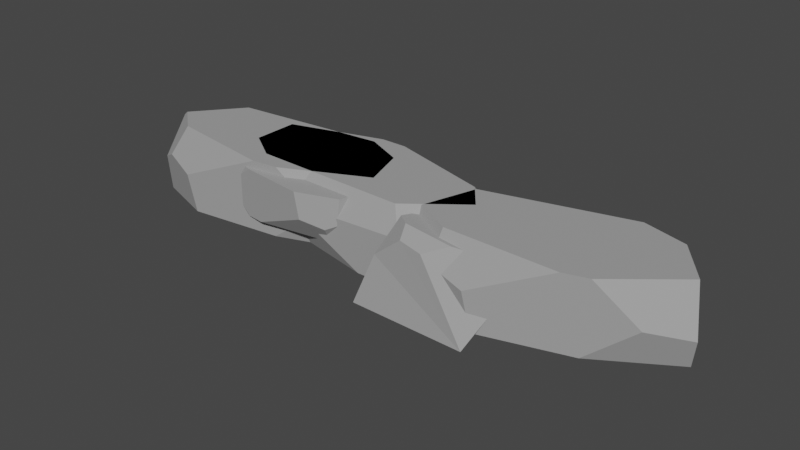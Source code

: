 # Source: RockGround.blend  (saved by Blender 3.4.6; exported with 4.5.12 LTS)
import bpy
from mathutils import Matrix  # noqa: F401  (used for matrix-valued properties, if any)

bpy.ops.wm.read_factory_settings(use_empty=True)
scene = bpy.context.scene
scene.name = 'Scene'

# ---- collections
col_collection = bpy.data.collections.new('Collection'); scene.collection.children.link(col_collection)

# ---- materials (node trees are filled in below, after node groups)
mat_material_001 = bpy.data.materials.new('Material.001')
mat_material_001.use_transparent_shadow = False

# ---- material node trees
mat_material_001.use_nodes = True; mat_material_001.node_tree.nodes.clear()
_N = mat_material_001.node_tree.nodes; _L = mat_material_001.node_tree.links
n0 = _N.new('ShaderNodeBsdfPrincipled'); n0.name = 'Principled BSDF'; n0.location = (10, 300)
n0.distribution = 'GGX'
n0.subsurface_method = 'RANDOM_WALK_SKIN'
n0.inputs[0].default_value = (0.3515, 0.3515, 0.3515, 1.0)
n0.inputs[2].default_value = 0.8982
n0.inputs[3].default_value = 1.45
n0.inputs[27].default_value = (0.0, 0.0, 0.0, 1.0)
n0.inputs[28].default_value = 1.0
n1 = _N.new('ShaderNodeOutputMaterial'); n1.name = 'Material Output'; n1.location = (300, 300)
_L.new(n0.outputs[0], n1.inputs[0])
n1.is_active_output = True

# ---- world
world_world = bpy.data.worlds.new('World'); scene.world = world_world
world_world.use_nodes = True; world_world.node_tree.nodes.clear()
_N = world_world.node_tree.nodes; _L = world_world.node_tree.links
n0 = _N.new('ShaderNodeOutputWorld'); n0.name = 'World Output'; n0.location = (300, 300)
n1 = _N.new('ShaderNodeBackground'); n1.name = 'Background'; n1.location = (10, 300)
n1.inputs[0].default_value = (0.05088, 0.05088, 0.05088, 1.0)
_L.new(n1.outputs[0], n0.inputs[0])
n0.is_active_output = True
world_world.color = (0.05088, 0.05088, 0.05088)
world_world.use_sun_shadow = False
world_world.sun_shadow_jitter_overblur = 0.0

# ---- meshes
me_cube_005 = bpy.data.meshes.new('Cube.005')
me_cube_005.from_pydata([(3.219, -3.268, -1.328), (3.687, -2.501, -0.09488), (3.687, -0.2956, -2.256), (3.951, -1.614, -0.2066), (7.009, -0.4694, -0.5616), (4.137, -2.83, -0.09594), (4.275, -3.273, -0.4764), (7.157, -3.91, -3.011), (7.991, -2.75, -1.16), (6.684, -2.761, -0.3007), (5.996, -2.949, -0.228), (5.17, -3.392, -0.5928), (2.622, -3.658, -3.145), (5.429, -1.815, -2.603), (4.06, -2.834, -2.603), (-3.997, 0.4323, 0.08304), (-0.4606, 1.475, 0.08304), (-3.997, 0.7207, -2.603), (-0.2802, 1.475, -2.603), (-2.167, 1.475, -1.274), (-3.997, 1.03, -1.529), (-3.997, -1.273, 0.08304), (-3.997, -1.11, -2.603), (-2.755, -2.095, 0.08304), (2.104, -2.834, -2.603), (-3.997, -2.232, -1.008), (-3.404, -1.692, -2.603), (-3.997, -1.968, -1.643), (-3.027, -2.575, -0.6673), (-1.136, -2.834, -0.9859), (4.642, -2.834, -2.276), (5.429, -2.52, -2.072), (5.429, -0.7464, -0.06752), (5.254, -0.7014, 0.08304), (3.238, -2.262, 0.08304), (3.823, -2.834, -0.773), (4.405, -2.834, -1.149), (5.429, -2.476, -1.512), (0.5371, 1.475, 0.08304), (4.448, 0.3418, 0.08304), (5.429, 0.453, -2.603), (5.429, 0.6271, -1.208), (3.423, 1.475, -2.603), (4.927, 0.9197, -0.9121), (3.763, 1.475, -1.215), (-8.461, -0.1413, -2.603), (-7.454, 1.037, -2.603), (1.436, -1.232, 0.08304), (-1.674, -2.697, 0.08304), (1.528, -1.519, -2.603), (-1.85, -2.719, -2.603), (-0.01274, -2.49, -1.274), (1.627, -1.826, -1.529), (0.8908, 0.4624, 0.08304), (0.9427, 0.3009, -2.603), (-0.5812, 1.129, 0.08304), (-5.549, 1.274, -2.603), (0.5843, 1.415, -1.008), (0.1788, 0.8073, -2.603), (0.6686, 1.153, -1.643), (-0.47, 1.638, -0.6673), (-2.394, 1.667, -0.9859), (-8.021, 0.9665, -2.276), (-8.686, 0.5592, -2.072), (-8.119, -1.204, -0.06752), (-7.934, -1.227, 0.08304), (-6.47, 0.5682, 0.08304), (-7.223, 1.066, -0.773), (-7.789, 0.9953, -1.149), (-8.672, 0.5147, -1.512), (-2.646, -2.818, 0.08304), (-6.816, -2.166, 0.08304), (-7.736, -2.396, -2.603), (-7.68, -2.569, -1.208), (-5.456, -3.168, -2.603), (-7.098, -2.799, -0.9121), (-5.787, -3.209, -1.215), (2.983, -0.7407, -2.603), (3.442, 0.5899, -2.603), (12.84, -0.5222, 0.08304), (10.51, -2.426, 0.08304), (13.05, -0.8006, -2.603), (10.35, -2.471, -2.603), (12.0, -1.993, -1.274), (13.27, -1.099, -1.529), (11.61, 1.124, 0.08304), (11.73, 0.9674, -2.603), (9.931, 1.603, 0.08304), (5.151, 1.086, -2.603), (10.92, 2.05, -1.008), (10.79, 1.379, -2.603), (11.11, 1.796, -1.643), (9.821, 2.136, -0.6673), (7.982, 1.907, -0.9859), (2.934, 0.4424, -2.276), (2.474, -0.06001, -2.072), (3.756, -1.773, -0.06752), (3.941, -1.772, 0.08304), (4.574, 0.2459, 0.08304), (3.65, 0.6501, -0.773), (3.142, 0.5027, -1.149), (2.506, -0.1032, -1.512), (9.634, -2.678, 0.08304), (5.399, -2.575, 0.08304), (4.622, -2.931, -2.603), (4.748, -3.099, -1.208), (7.113, -3.41, -2.603), (5.398, -3.255, -0.9121), (6.816, -3.496, -1.215), (1.763, -1.186, -0.2118), (1.072, -0.3785, -0.2118), (-5.021, -1.934, -2.053), (-2.889, -2.938, -2.053), (-5.084, -2.13, -0.2118), (-2.768, -2.953, -0.2118), (-4.028, -2.796, -1.122), (-5.152, -2.341, -0.9476), (-4.647, -0.7724, -2.053), (-4.683, -0.8831, -0.2118), (-3.638, -0.3156, -2.053), (-0.2332, -0.2159, -0.2118), (-4.437, -0.1191, -1.305), (-4.159, -0.536, -0.2118), (-4.495, -0.2988, -0.8696), (-3.714, 0.03373, -1.538), (-2.396, 0.05342, -1.32), (1.461, -0.4269, -0.4355), (1.917, -0.7061, -0.5757), (1.528, -1.914, -1.949), (1.402, -1.931, -2.053), (0.3982, -0.6999, -2.053), (0.914, -0.3588, -1.466), (1.302, -0.4071, -1.208), (1.907, -0.7365, -0.9596), (-2.223, -3.021, -2.053), (0.6356, -2.574, -2.053), (1.266, -2.731, -0.2118), (1.228, -2.85, -1.167), (-0.2968, -3.261, -0.2118), (0.8287, -3.008, -1.371), (-0.06988, -3.289, -1.163)], [], [(5, 1, 0, 6), (7, 8, 9, 10, 11), (6, 11, 10, 5), (5, 10, 9, 4, 3, 1), (12, 7, 11, 6, 0), (2, 12, 0, 1, 3), (30, 14, 13, 31), (20, 15, 16, 19), (17, 20, 19, 18), (26, 27, 22), (28, 25, 27, 26, 24, 29), (32, 33, 34, 35, 36, 37), (35, 34, 23, 28, 29), (22, 27, 25, 21, 15, 20, 17), (21, 25, 28, 23), (31, 37, 36, 30), (30, 36, 35, 29, 24, 14), (38, 16, 15, 21, 23, 34, 33, 39), (43, 39, 33, 32, 41), (41, 32, 37, 31, 13, 40), (43, 44, 38, 39), (19, 16, 38, 44, 42, 18), (18, 42, 40, 13, 14, 24, 26, 22, 17), (44, 43, 41, 40, 42), (62, 46, 45, 63), (52, 47, 48, 51), (49, 52, 51, 50), (58, 59, 54), (60, 57, 59, 58, 56, 61), (64, 65, 66, 67, 68, 69), (67, 66, 55, 60, 61), (54, 59, 57, 53, 47, 52, 49), (53, 57, 60, 55), (63, 69, 68, 62), (62, 68, 67, 61, 56, 46), (70, 48, 47, 53, 55, 66, 65, 71), (75, 71, 65, 64, 73), (73, 64, 69, 63, 45, 72), (75, 76, 70, 71), (51, 48, 70, 76, 74, 50), (50, 74, 72, 45, 46, 56, 58, 54, 49), (76, 75, 73, 72, 74), (94, 78, 77, 95), (84, 79, 80, 83), (81, 84, 83, 82), (90, 91, 86), (92, 89, 91, 90, 88, 93), (96, 97, 98, 99, 100, 101), (99, 98, 87, 92, 93), (86, 91, 89, 85, 79, 84, 81), (85, 89, 92, 87), (95, 101, 100, 94), (94, 100, 99, 93, 88, 78), (102, 80, 79, 85, 87, 98, 97, 103), (107, 103, 97, 96, 105), (105, 96, 101, 95, 77, 104), (107, 108, 102, 103), (83, 80, 102, 108, 106, 82), (82, 106, 104, 77, 78, 88, 90, 86, 81), (108, 107, 105, 104, 106), (126, 110, 109, 127), (116, 111, 112, 115), (113, 116, 115, 114), (122, 123, 118), (124, 121, 123, 122, 120, 125), (128, 129, 130, 131, 132, 133), (131, 130, 119, 124, 125), (118, 123, 121, 117, 111, 116, 113), (117, 121, 124, 119), (127, 133, 132, 126), (126, 132, 131, 125, 120, 110), (134, 112, 111, 117, 119, 130, 129, 135), (139, 135, 129, 128, 137), (137, 128, 133, 127, 109, 136), (139, 140, 134, 135), (115, 112, 134, 140, 138, 114), (114, 138, 136, 109, 110, 120, 122, 118, 113), (140, 139, 137, 136, 138)])
_uv = me_cube_005.uv_layers.new(name='UVMap')
_uv.uv.foreach_set('vector', [0.3845, 0.75, 0.3387, 0.75, 0.375, 0.6909, 0.4244, 0.7318, 0.625, 0.6216, 0.6831, 0.7168, 0.5453, 0.6716, 0.5103, 0.7772, 0.4766, 0.7292, 0.4244, 0.7318, 0.4766, 0.7292, 0.5103, 0.7156, 0.4054, 0.7709, 0.4054, 0.7709, 0.5103, 0.7772, 0.5453, 0.7926, 0.5255, 0.9241, 0.375, 0.8382, 0.375, 0.7863, 0.5048, 0.5492, 0.611, 0.6289, 0.4766, 0.7292, 0.4244, 0.7318, 0.375, 0.6909, 0.3218, 0.5, 0.375, 0.5593, 0.375, 0.6909, 0.3387, 0.75, 0.2868, 0.75, 0.3845, 0.75, 0.3387, 0.75, 0.375, 0.6909, 0.4244, 0.7318, 0.4749, 0.2242, 0.625, 0.1895, 0.7812, 0.5, 0.576, 0.3758, 0.375, 0.2062, 0.4749, 0.2242, 0.576, 0.3758, 0.375, 0.3486, 0.375, 0.3881, 0.4643, 0.05025, 0.375, 0.1, 0.5552, 0.4007, 0.5234, 0.03494, 0.4643, 0.05025, 0.375, 0.3881, 0.2868, 0.75, 0.5255, 0.9241, 0.611, 0.6289, 0.625, 0.6216, 0.6831, 0.7168, 0.5453, 0.6716, 0.5103, 0.7772, 0.4766, 0.7292, 0.5453, 0.6716, 0.6606, 0.7393, 0.8421, 0.7071, 0.6314, 0.4606, 0.5255, 0.4275, 0.375, 0.1, 0.4643, 0.05025, 0.5234, 0.03494, 0.625, 0.09058, 0.625, 0.1895, 0.4749, 0.2242, 0.375, 0.2062, 0.625, 0.09058, 0.5234, 0.03494, 0.5552, 0.4007, 0.625, 0.5365, 0.4244, 0.7318, 0.4766, 0.7292, 0.5103, 0.7156, 0.4054, 0.7709, 0.4054, 0.7709, 0.5103, 0.7772, 0.5453, 0.7926, 0.5255, 0.9241, 0.375, 0.8382, 0.375, 0.7863, 0.7547, 0.5, 0.7812, 0.5, 0.875, 0.5605, 0.875, 0.6594, 0.8421, 0.7071, 0.6831, 0.7168, 0.6296, 0.6263, 0.651, 0.5658, 0.5324, 0.5189, 0.625, 0.5397, 0.625, 0.6216, 0.611, 0.6289, 0.5048, 0.5492, 0.5048, 0.5492, 0.611, 0.6289, 0.4766, 0.7292, 0.4244, 0.7318, 0.375, 0.6909, 0.375, 0.5593, 0.5324, 0.5189, 0.543, 0.4946, 0.7547, 0.5, 0.625, 0.5397, 0.4987, 0.2985, 0.625, 0.3438, 0.625, 0.3703, 0.5042, 0.4558, 0.375, 0.4468, 0.375, 0.3486, 0.2236, 0.5, 0.3218, 0.5, 0.375, 0.5593, 0.375, 0.6909, 0.3387, 0.75, 0.2868, 0.75, 0.1407, 0.6838, 0.125, 0.65, 0.125, 0.5438, 0.543, 0.4946, 0.5324, 0.5189, 0.5048, 0.5492, 0.375, 0.5593, 0.3218, 0.5, 0.3845, 0.75, 0.3387, 0.75, 0.375, 0.6909, 0.4244, 0.7318, 0.4749, 0.2242, 0.625, 0.1895, 0.7812, 0.5, 0.576, 0.3758, 0.375, 0.2062, 0.4749, 0.2242, 0.576, 0.3758, 0.375, 0.3486, 0.375, 0.3881, 0.4643, 0.05025, 0.375, 0.1, 0.5552, 0.4007, 0.5234, 0.03494, 0.4643, 0.05025, 0.375, 0.3881, 0.2868, 0.75, 0.5255, 0.9241, 0.611, 0.6289, 0.625, 0.6216, 0.6831, 0.7168, 0.5453, 0.6716, 0.5103, 0.7772, 0.4766, 0.7292, 0.5453, 0.6716, 0.6606, 0.7393, 0.8421, 0.7071, 0.6314, 0.4606, 0.5255, 0.4275, 0.375, 0.1, 0.4643, 0.05025, 0.5234, 0.03494, 0.625, 0.09058, 0.625, 0.1895, 0.4749, 0.2242, 0.375, 0.2062, 0.625, 0.09058, 0.5234, 0.03494, 0.5552, 0.4007, 0.625, 0.5365, 0.4244, 0.7318, 0.4766, 0.7292, 0.5103, 0.7156, 0.4054, 0.7709, 0.4054, 0.7709, 0.5103, 0.7772, 0.5453, 0.7926, 0.5255, 0.9241, 0.375, 0.8382, 0.375, 0.7863, 0.7547, 0.5, 0.7812, 0.5, 0.875, 0.5605, 0.875, 0.6594, 0.8421, 0.7071, 0.6831, 0.7168, 0.6296, 0.6263, 0.651, 0.5658, 0.5324, 0.5189, 0.625, 0.5397, 0.625, 0.6216, 0.611, 0.6289, 0.5048, 0.5492, 0.5048, 0.5492, 0.611, 0.6289, 0.4766, 0.7292, 0.4244, 0.7318, 0.375, 0.6909, 0.375, 0.5593, 0.5324, 0.5189, 0.543, 0.4946, 0.7547, 0.5, 0.625, 0.5397, 0.4987, 0.2985, 0.625, 0.3438, 0.625, 0.3703, 0.5042, 0.4558, 0.375, 0.4468, 0.375, 0.3486, 0.2236, 0.5, 0.3218, 0.5, 0.375, 0.5593, 0.375, 0.6909, 0.3387, 0.75, 0.2868, 0.75, 0.1407, 0.6838, 0.125, 0.65, 0.125, 0.5438, 0.543, 0.4946, 0.5324, 0.5189, 0.5048, 0.5492, 0.375, 0.5593, 0.3218, 0.5, 0.3845, 0.75, 0.3387, 0.75, 0.375, 0.6909, 0.4244, 0.7318, 0.4749, 0.2242, 0.625, 0.1895, 0.7812, 0.5, 0.576, 0.3758, 0.375, 0.2062, 0.4749, 0.2242, 0.576, 0.3758, 0.375, 0.3486, 0.375, 0.3881, 0.4643, 0.05025, 0.375, 0.1, 0.5552, 0.4007, 0.5234, 0.03494, 0.4643, 0.05025, 0.375, 0.3881, 0.2868, 0.75, 0.5255, 0.9241, 0.611, 0.6289, 0.625, 0.6216, 0.6831, 0.7168, 0.5453, 0.6716, 0.5103, 0.7772, 0.4766, 0.7292, 0.5453, 0.6716, 0.6606, 0.7393, 0.8421, 0.7071, 0.6314, 0.4606, 0.5255, 0.4275, 0.375, 0.1, 0.4643, 0.05025, 0.5234, 0.03494, 0.625, 0.09058, 0.625, 0.1895, 0.4749, 0.2242, 0.375, 0.2062, 0.625, 0.09058, 0.5234, 0.03494, 0.5552, 0.4007, 0.625, 0.5365, 0.4244, 0.7318, 0.4766, 0.7292, 0.5103, 0.7156, 0.4054, 0.7709, 0.4054, 0.7709, 0.5103, 0.7772, 0.5453, 0.7926, 0.5255, 0.9241, 0.375, 0.8382, 0.375, 0.7863, 0.7547, 0.5, 0.7812, 0.5, 0.875, 0.5605, 0.875, 0.6594, 0.8421, 0.7071, 0.6831, 0.7168, 0.6296, 0.6263, 0.651, 0.5658, 0.5324, 0.5189, 0.625, 0.5397, 0.625, 0.6216, 0.611, 0.6289, 0.5048, 0.5492, 0.5048, 0.5492, 0.611, 0.6289, 0.4766, 0.7292, 0.4244, 0.7318, 0.375, 0.6909, 0.375, 0.5593, 0.5324, 0.5189, 0.543, 0.4946, 0.7547, 0.5, 0.625, 0.5397, 0.4987, 0.2985, 0.625, 0.3438, 0.625, 0.3703, 0.5042, 0.4558, 0.375, 0.4468, 0.375, 0.3486, 0.2236, 0.5, 0.3218, 0.5, 0.375, 0.5593, 0.375, 0.6909, 0.3387, 0.75, 0.2868, 0.75, 0.1407, 0.6838, 0.125, 0.65, 0.125, 0.5438, 0.543, 0.4946, 0.5324, 0.5189, 0.5048, 0.5492, 0.375, 0.5593, 0.3218, 0.5, 0.3845, 0.75, 0.3387, 0.75, 0.375, 0.6909, 0.4244, 0.7318, 0.4749, 0.2242, 0.625, 0.1895, 0.7812, 0.5, 0.576, 0.3758, 0.375, 0.2062, 0.4749, 0.2242, 0.576, 0.3758, 0.375, 0.3486, 0.375, 0.3881, 0.4643, 0.05025, 0.375, 0.1, 0.5552, 0.4007, 0.5234, 0.03494, 0.4643, 0.05025, 0.375, 0.3881, 0.2868, 0.75, 0.5255, 0.9241, 0.611, 0.6289, 0.625, 0.6216, 0.6831, 0.7168, 0.5453, 0.6716, 0.5103, 0.7772, 0.4766, 0.7292, 0.5453, 0.6716, 0.6606, 0.7393, 0.8421, 0.7071, 0.6314, 0.4606, 0.5255, 0.4275, 0.375, 0.1, 0.4643, 0.05025, 0.5234, 0.03494, 0.625, 0.09058, 0.625, 0.1895, 0.4749, 0.2242, 0.375, 0.2062, 0.625, 0.09058, 0.5234, 0.03494, 0.5552, 0.4007, 0.625, 0.5365, 0.4244, 0.7318, 0.4766, 0.7292, 0.5103, 0.7156, 0.4054, 0.7709, 0.4054, 0.7709, 0.5103, 0.7772, 0.5453, 0.7926, 0.5255, 0.9241, 0.375, 0.8382, 0.375, 0.7863, 0.7547, 0.5, 0.7812, 0.5, 0.875, 0.5605, 0.875, 0.6594, 0.8421, 0.7071, 0.6831, 0.7168, 0.6296, 0.6263, 0.651, 0.5658, 0.5324, 0.5189, 0.625, 0.5397, 0.625, 0.6216, 0.611, 0.6289, 0.5048, 0.5492, 0.5048, 0.5492, 0.611, 0.6289, 0.4766, 0.7292, 0.4244, 0.7318, 0.375, 0.6909, 0.375, 0.5593, 0.5324, 0.5189, 0.543, 0.4946, 0.7547, 0.5, 0.625, 0.5397, 0.4987, 0.2985, 0.625, 0.3438, 0.625, 0.3703, 0.5042, 0.4558, 0.375, 0.4468, 0.375, 0.3486, 0.2236, 0.5, 0.3218, 0.5, 0.375, 0.5593, 0.375, 0.6909, 0.3387, 0.75, 0.2868, 0.75, 0.1407, 0.6838, 0.125, 0.65, 0.125, 0.5438, 0.543, 0.4946, 0.5324, 0.5189, 0.5048, 0.5492, 0.375, 0.5593, 0.3218, 0.5])
me_cube_005.materials.append(mat_material_001)
me_cube_005.update()

# ---- objects
ob_cube_004 = bpy.data.objects.new('Cube.004', me_cube_005)

# ---- transforms, parenting, visibility, modifiers, constraints
ob_cube_004.location = (0.0, 0.0, 0.0)
ob_cube_004.scale = (0.4741, 0.4741, 0.4741)

# ---- collection membership
col_collection.objects.link(ob_cube_004)

# ---- scene / render settings (as saved in the file)
scene.frame_start = 1; scene.frame_end = 250; scene.frame_set(1)
scene.render.engine = 'BLENDER_EEVEE_NEXT'
scene.cycles.sampling_pattern = 'TABULATED_SOBOL'
scene.cycles.use_light_tree = False
scene.view_settings.view_transform = 'Filmic'
bpy.context.view_layer.update()

# ---- added for rendering (the .blend has no active camera and no usable light): camera, sun
cam_auto = bpy.data.cameras.new('AutoCamera')
cam_auto.lens = 50.0
cam_auto.sensor_width = 36.0
cam_auto.clip_end = 1000.0
ob_auto_camera = bpy.data.objects.new('AutoCamera', cam_auto)
scene.collection.objects.link(ob_auto_camera)
ob_auto_camera.location = (11.1791, -12.5304, 7.34737)
ob_auto_camera.rotation_euler = (1.09748, -7.21219e-08, 0.694738)
scene.camera = ob_auto_camera
light_auto_sun = bpy.data.lights.new('AutoSun', 'SUN')
light_auto_sun.energy = 3.0
light_auto_sun.angle = 0.0523599
ob_auto_sun = bpy.data.objects.new('AutoSun', light_auto_sun)
scene.collection.objects.link(ob_auto_sun)
ob_auto_sun.rotation_euler = (0.872665, 0.174533, 0.523599)
bpy.context.view_layer.update()
